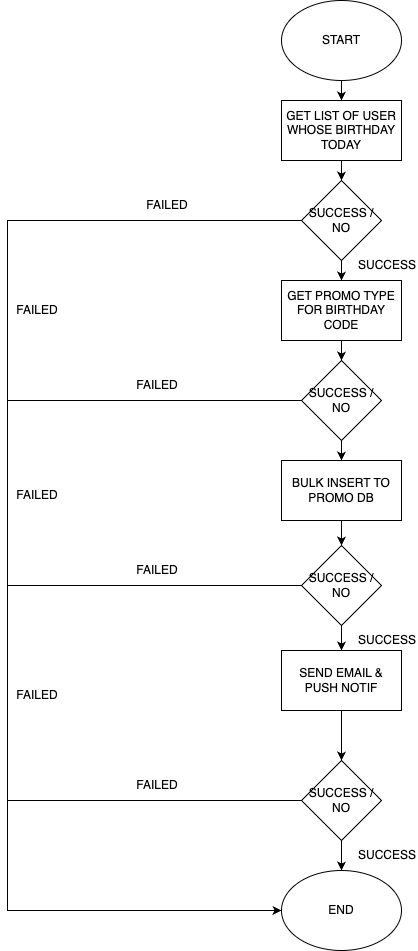

The diagram above was exported from draw.io. Its source (the exported page's mxGraphModel, read from the mxfile embedded in the PNG):
<mxGraphModel dx="1674" dy="720" grid="1" gridSize="10" guides="1" tooltips="1" connect="1" arrows="1" fold="1" page="1" pageScale="1" pageWidth="827" pageHeight="1169" math="0" shadow="0">
  <root>
    <mxCell id="0" />
    <mxCell id="1" parent="0" />
    <mxCell id="SiNoW-qPMEfOWU9cDfxi-1" value="START" style="ellipse;whiteSpace=wrap;html=1;" vertex="1" parent="1">
      <mxGeometry x="354" width="120" height="80" as="geometry" />
    </mxCell>
    <mxCell id="SiNoW-qPMEfOWU9cDfxi-2" value="END" style="ellipse;whiteSpace=wrap;html=1;" vertex="1" parent="1">
      <mxGeometry x="354" y="870" width="120" height="80" as="geometry" />
    </mxCell>
    <mxCell id="SiNoW-qPMEfOWU9cDfxi-8" value="" style="edgeStyle=orthogonalEdgeStyle;rounded=0;orthogonalLoop=1;jettySize=auto;html=1;" edge="1" parent="1" source="SiNoW-qPMEfOWU9cDfxi-3" target="SiNoW-qPMEfOWU9cDfxi-4">
      <mxGeometry relative="1" as="geometry" />
    </mxCell>
    <mxCell id="SiNoW-qPMEfOWU9cDfxi-3" value="GET LIST OF USER WHOSE BIRTHDAY TODAY&lt;br&gt;" style="rounded=0;whiteSpace=wrap;html=1;" vertex="1" parent="1">
      <mxGeometry x="354" y="100" width="120" height="60" as="geometry" />
    </mxCell>
    <mxCell id="SiNoW-qPMEfOWU9cDfxi-10" value="" style="edgeStyle=orthogonalEdgeStyle;rounded=0;orthogonalLoop=1;jettySize=auto;html=1;" edge="1" parent="1" source="SiNoW-qPMEfOWU9cDfxi-4" target="SiNoW-qPMEfOWU9cDfxi-9">
      <mxGeometry relative="1" as="geometry" />
    </mxCell>
    <mxCell id="SiNoW-qPMEfOWU9cDfxi-4" value="SUCCESS / NO" style="rhombus;whiteSpace=wrap;html=1;" vertex="1" parent="1">
      <mxGeometry x="374" y="180" width="80" height="80" as="geometry" />
    </mxCell>
    <mxCell id="SiNoW-qPMEfOWU9cDfxi-5" value="" style="endArrow=classic;html=1;rounded=0;exitX=0.5;exitY=1;exitDx=0;exitDy=0;entryX=0.5;entryY=0;entryDx=0;entryDy=0;" edge="1" parent="1" source="SiNoW-qPMEfOWU9cDfxi-1" target="SiNoW-qPMEfOWU9cDfxi-3">
      <mxGeometry width="50" height="50" relative="1" as="geometry">
        <mxPoint x="389" y="160" as="sourcePoint" />
        <mxPoint x="439" y="110" as="targetPoint" />
      </mxGeometry>
    </mxCell>
    <mxCell id="SiNoW-qPMEfOWU9cDfxi-28" value="" style="edgeStyle=orthogonalEdgeStyle;rounded=0;orthogonalLoop=1;jettySize=auto;html=1;" edge="1" parent="1" source="SiNoW-qPMEfOWU9cDfxi-9" target="SiNoW-qPMEfOWU9cDfxi-27">
      <mxGeometry relative="1" as="geometry" />
    </mxCell>
    <mxCell id="SiNoW-qPMEfOWU9cDfxi-9" value="GET PROMO TYPE FOR BIRTHDAY CODE" style="rounded=0;whiteSpace=wrap;html=1;" vertex="1" parent="1">
      <mxGeometry x="354" y="280" width="120" height="60" as="geometry" />
    </mxCell>
    <mxCell id="SiNoW-qPMEfOWU9cDfxi-24" value="" style="endArrow=classic;html=1;rounded=0;exitX=0;exitY=0.5;exitDx=0;exitDy=0;entryX=0;entryY=0.5;entryDx=0;entryDy=0;" edge="1" parent="1" source="SiNoW-qPMEfOWU9cDfxi-4" target="SiNoW-qPMEfOWU9cDfxi-2">
      <mxGeometry width="50" height="50" relative="1" as="geometry">
        <mxPoint x="304" y="335" as="sourcePoint" />
        <mxPoint x="10" y="350" as="targetPoint" />
        <Array as="points">
          <mxPoint x="80" y="220" />
          <mxPoint x="80" y="310" />
          <mxPoint x="80" y="640" />
          <mxPoint x="80" y="840" />
          <mxPoint x="80" y="910" />
        </Array>
      </mxGeometry>
    </mxCell>
    <mxCell id="SiNoW-qPMEfOWU9cDfxi-25" value="FAILED" style="text;html=1;strokeColor=none;fillColor=none;align=center;verticalAlign=middle;whiteSpace=wrap;rounded=0;" vertex="1" parent="1">
      <mxGeometry x="210" y="190" width="60" height="30" as="geometry" />
    </mxCell>
    <mxCell id="SiNoW-qPMEfOWU9cDfxi-26" value="SUCCESS" style="text;html=1;strokeColor=none;fillColor=none;align=center;verticalAlign=middle;whiteSpace=wrap;rounded=0;" vertex="1" parent="1">
      <mxGeometry x="430" y="250" width="60" height="30" as="geometry" />
    </mxCell>
    <mxCell id="SiNoW-qPMEfOWU9cDfxi-37" value="" style="edgeStyle=orthogonalEdgeStyle;rounded=0;orthogonalLoop=1;jettySize=auto;html=1;" edge="1" parent="1" source="SiNoW-qPMEfOWU9cDfxi-27" target="SiNoW-qPMEfOWU9cDfxi-36">
      <mxGeometry relative="1" as="geometry" />
    </mxCell>
    <mxCell id="SiNoW-qPMEfOWU9cDfxi-27" value="SUCCESS / NO" style="rhombus;whiteSpace=wrap;html=1;" vertex="1" parent="1">
      <mxGeometry x="374" y="360" width="80" height="80" as="geometry" />
    </mxCell>
    <mxCell id="SiNoW-qPMEfOWU9cDfxi-34" value="FAILED" style="text;html=1;strokeColor=none;fillColor=none;align=center;verticalAlign=middle;whiteSpace=wrap;rounded=0;" vertex="1" parent="1">
      <mxGeometry x="200" y="370" width="60" height="30" as="geometry" />
    </mxCell>
    <mxCell id="SiNoW-qPMEfOWU9cDfxi-35" value="FAILED" style="text;html=1;strokeColor=none;fillColor=none;align=center;verticalAlign=middle;whiteSpace=wrap;rounded=0;" vertex="1" parent="1">
      <mxGeometry x="80" y="295" width="60" height="30" as="geometry" />
    </mxCell>
    <mxCell id="SiNoW-qPMEfOWU9cDfxi-40" value="" style="edgeStyle=orthogonalEdgeStyle;rounded=0;orthogonalLoop=1;jettySize=auto;html=1;" edge="1" parent="1" source="SiNoW-qPMEfOWU9cDfxi-36" target="SiNoW-qPMEfOWU9cDfxi-39">
      <mxGeometry relative="1" as="geometry" />
    </mxCell>
    <mxCell id="SiNoW-qPMEfOWU9cDfxi-36" value="BULK INSERT TO PROMO DB" style="rounded=0;whiteSpace=wrap;html=1;" vertex="1" parent="1">
      <mxGeometry x="354" y="460" width="120" height="60" as="geometry" />
    </mxCell>
    <mxCell id="SiNoW-qPMEfOWU9cDfxi-38" value="SUCCESS" style="text;html=1;strokeColor=none;fillColor=none;align=center;verticalAlign=middle;whiteSpace=wrap;rounded=0;" vertex="1" parent="1">
      <mxGeometry x="430" y="625" width="60" height="30" as="geometry" />
    </mxCell>
    <mxCell id="SiNoW-qPMEfOWU9cDfxi-47" value="" style="edgeStyle=orthogonalEdgeStyle;rounded=0;orthogonalLoop=1;jettySize=auto;html=1;" edge="1" parent="1" source="SiNoW-qPMEfOWU9cDfxi-39" target="SiNoW-qPMEfOWU9cDfxi-46">
      <mxGeometry relative="1" as="geometry" />
    </mxCell>
    <mxCell id="SiNoW-qPMEfOWU9cDfxi-39" value="SUCCESS / NO" style="rhombus;whiteSpace=wrap;html=1;" vertex="1" parent="1">
      <mxGeometry x="374" y="545" width="80" height="80" as="geometry" />
    </mxCell>
    <mxCell id="SiNoW-qPMEfOWU9cDfxi-42" value="" style="endArrow=none;html=1;rounded=0;" edge="1" parent="1">
      <mxGeometry width="50" height="50" relative="1" as="geometry">
        <mxPoint x="374" y="585" as="sourcePoint" />
        <mxPoint x="80" y="585" as="targetPoint" />
      </mxGeometry>
    </mxCell>
    <mxCell id="SiNoW-qPMEfOWU9cDfxi-43" value="" style="endArrow=none;html=1;rounded=0;" edge="1" parent="1">
      <mxGeometry width="50" height="50" relative="1" as="geometry">
        <mxPoint x="374" y="400" as="sourcePoint" />
        <mxPoint x="80" y="400" as="targetPoint" />
      </mxGeometry>
    </mxCell>
    <mxCell id="SiNoW-qPMEfOWU9cDfxi-44" value="FAILED" style="text;html=1;strokeColor=none;fillColor=none;align=center;verticalAlign=middle;whiteSpace=wrap;rounded=0;" vertex="1" parent="1">
      <mxGeometry x="200" y="554.5" width="60" height="30" as="geometry" />
    </mxCell>
    <mxCell id="SiNoW-qPMEfOWU9cDfxi-50" value="" style="edgeStyle=orthogonalEdgeStyle;rounded=0;orthogonalLoop=1;jettySize=auto;html=1;" edge="1" parent="1" source="SiNoW-qPMEfOWU9cDfxi-46" target="SiNoW-qPMEfOWU9cDfxi-49">
      <mxGeometry relative="1" as="geometry" />
    </mxCell>
    <mxCell id="SiNoW-qPMEfOWU9cDfxi-46" value="SEND EMAIL &amp;amp; PUSH NOTIF" style="rounded=0;whiteSpace=wrap;html=1;" vertex="1" parent="1">
      <mxGeometry x="354" y="650" width="120" height="60" as="geometry" />
    </mxCell>
    <mxCell id="SiNoW-qPMEfOWU9cDfxi-51" value="" style="edgeStyle=orthogonalEdgeStyle;rounded=0;orthogonalLoop=1;jettySize=auto;html=1;" edge="1" parent="1" source="SiNoW-qPMEfOWU9cDfxi-49" target="SiNoW-qPMEfOWU9cDfxi-2">
      <mxGeometry relative="1" as="geometry" />
    </mxCell>
    <mxCell id="SiNoW-qPMEfOWU9cDfxi-49" value="SUCCESS / NO" style="rhombus;whiteSpace=wrap;html=1;" vertex="1" parent="1">
      <mxGeometry x="374" y="760" width="80" height="80" as="geometry" />
    </mxCell>
    <mxCell id="SiNoW-qPMEfOWU9cDfxi-52" value="SUCCESS" style="text;html=1;strokeColor=none;fillColor=none;align=center;verticalAlign=middle;whiteSpace=wrap;rounded=0;" vertex="1" parent="1">
      <mxGeometry x="430" y="840" width="60" height="30" as="geometry" />
    </mxCell>
    <mxCell id="SiNoW-qPMEfOWU9cDfxi-53" value="" style="endArrow=none;html=1;rounded=0;entryX=0;entryY=0.5;entryDx=0;entryDy=0;" edge="1" parent="1" target="SiNoW-qPMEfOWU9cDfxi-49">
      <mxGeometry width="50" height="50" relative="1" as="geometry">
        <mxPoint x="80" y="800" as="sourcePoint" />
        <mxPoint x="250" y="790" as="targetPoint" />
      </mxGeometry>
    </mxCell>
    <mxCell id="SiNoW-qPMEfOWU9cDfxi-54" value="FAILED" style="text;html=1;strokeColor=none;fillColor=none;align=center;verticalAlign=middle;whiteSpace=wrap;rounded=0;" vertex="1" parent="1">
      <mxGeometry x="200" y="770" width="60" height="30" as="geometry" />
    </mxCell>
    <mxCell id="SiNoW-qPMEfOWU9cDfxi-55" value="FAILED" style="text;html=1;strokeColor=none;fillColor=none;align=center;verticalAlign=middle;whiteSpace=wrap;rounded=0;" vertex="1" parent="1">
      <mxGeometry x="80" y="480" width="60" height="30" as="geometry" />
    </mxCell>
    <mxCell id="SiNoW-qPMEfOWU9cDfxi-56" value="FAILED" style="text;html=1;strokeColor=none;fillColor=none;align=center;verticalAlign=middle;whiteSpace=wrap;rounded=0;" vertex="1" parent="1">
      <mxGeometry x="80" y="680" width="60" height="30" as="geometry" />
    </mxCell>
  </root>
</mxGraphModel>